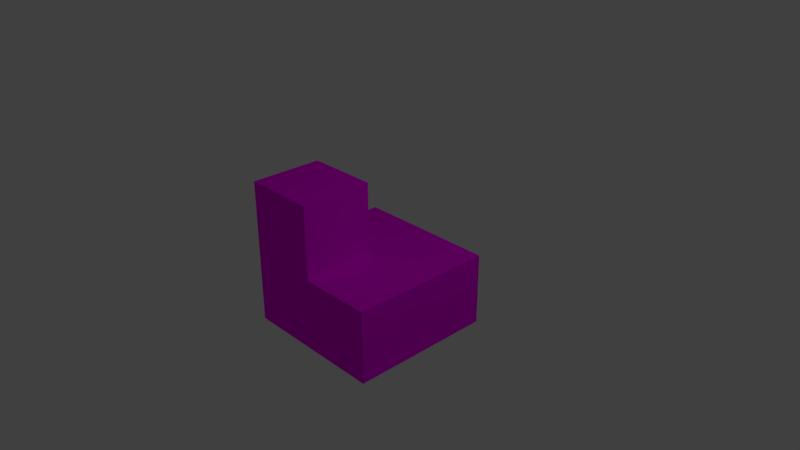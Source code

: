 # Source: stairs_corner.blend  (saved by Blender 2.79.0; exported with 4.5.12 LTS)
import bpy
from mathutils import Matrix  # noqa: F401  (used for matrix-valued properties, if any)

bpy.ops.wm.read_factory_settings(use_empty=True)
scene = bpy.context.scene
scene.name = 'Scene'

# ---- collections
col_collection_1 = bpy.data.collections.new('Collection 1'); scene.collection.children.link(col_collection_1)

# ---- images (referenced by path relative to the original .blend; pixels are not part of the script)
import os
ASSET_DIR = os.environ.get("B2B_ASSET_DIR", "")  # directory of the original .blend (textures are referenced by path, not embedded)
HERE = os.path.dirname(os.path.abspath(__file__))  # packed textures are extracted next to this script under _unpacked/

def load_image(name, relpath, width, height, colorspace="sRGB"):
    """Load a texture the original file referenced (path relative to the .blend, or extracted next to this script)."""
    p = next((c for c in (os.path.join(HERE, relpath), os.path.join(ASSET_DIR, relpath)) if relpath and os.path.exists(c)), "")
    if p:
        img = bpy.data.images.load(p, check_existing=True)
        img.name = name
    else:  # same state as the original file: an image datablock whose file is absent (Cycles renders it pink)
        img = bpy.data.images.new(name, width, height)
        img.source = "FILE"
        img.filepath = "//" + (relpath or name)
    img.colorspace_settings.name = colorspace
    return img
img_terrain_texture_stairs_png = load_image('terrain_texture_stairs.png', 'terrain_texture_stairs.png', 1024, 1024, 'sRGB')

# ---- materials (node trees are filled in below, after node groups)
mat_material = bpy.data.materials.new('Material')
mat_material.alpha_threshold = 0.0
mat_material.roughness = 0.5
mat_material.line_color = (0.0, 0.0, 0.0, 1.0)

# ---- material node trees
mat_material.use_nodes = True; mat_material.node_tree.nodes.clear()
_N = mat_material.node_tree.nodes; _L = mat_material.node_tree.links
n0 = _N.new('ShaderNodeOutputMaterial'); n0.name = 'Material Output'; n0.location = (300, 300)
n1 = _N.new('ShaderNodeBsdfDiffuse'); n1.name = 'Diffuse BSDF'; n1.location = (10, 300)
n2 = _N.new('ShaderNodeTexImage'); n2.name = 'Image Texture'; n2.location = (-180, 300)
n2.width = 140
n2.image = img_terrain_texture_stairs_png
_L.new(n1.outputs[0], n0.inputs[0])
_L.new(n2.outputs[0], n1.inputs[0])
n0.is_active_output = True

# ---- world
world_world = bpy.data.worlds.new('World'); scene.world = world_world
world_world.color = (0.05088, 0.05088, 0.05088)
world_world.use_sun_shadow = False
world_world.sun_shadow_jitter_overblur = 0.0
world_world.cycles.sampling_method = 'MANUAL'

# ---- cameras
cam_camera = bpy.data.cameras.new('Camera')
cam_camera.clip_end = 100.0
cam_camera.lens = 35.0
cam_camera.sensor_width = 32.0
cam_camera.sensor_height = 18.0
cam_camera.ortho_scale = 7.314
cam_camera.dof.focus_distance = 0.0

# ---- lights
light_lamp = bpy.data.lights.new('Lamp', 'POINT')
light_lamp.transmission_factor = 0.0
light_lamp.cutoff_distance = 30.0
light_lamp.energy = 100.0
light_lamp.shadow_buffer_clip_start = 1.001
light_lamp.shadow_soft_size = 0.1
light_lamp.shadow_maximum_resolution = 0.006
light_lamp.use_absolute_resolution = True

# ---- meshes
me_cube = bpy.data.meshes.new('Cube')
me_cube.from_pydata([(1.0, 1.0, -1.0), (1.0, -1.0, -1.0), (-1.0, -1.0, -1.0), (-1.0, 1.0, -1.0), (1.0, 1.0, -0.001956), (1.0, -1.0, -0.001956), (-1.0, 1.0, -0.001956), (-5.364e-07, -1.0, -0.001956), (-1.0, 1.788e-07, -0.001956), (-1.49e-07, -1.788e-07, -0.001956), (-5.364e-07, -1.0, 0.998), (-1.0, -1.0, 0.998), (-1.0, 1.788e-07, 0.998), (-1.49e-07, -1.788e-07, 0.998), (1.0, 1.0, -1.0), (1.0, 1.0, -1.0), (1.0, -1.0, -1.0), (1.0, -1.0, -1.0), (-1.0, 1.0, -1.0), (-1.0, 1.0, -1.0), (1.0, 1.0, -0.001956), (1.0, 1.0, -0.001956), (-1.0, -1.0, -1.0), (-1.0, -1.0, -1.0), (1.0, -1.0, -0.001956), (1.0, -1.0, -0.001956), (-1.0, 1.0, -0.001956), (-1.0, 1.0, -0.001956), (-1.0, 1.788e-07, -0.001956), (-1.0, 1.788e-07, -0.001956), (-5.364e-07, -1.0, -0.001956), (-5.364e-07, -1.0, -0.001956), (-1.49e-07, -1.788e-07, -0.001956), (-1.49e-07, -1.788e-07, -0.001956), (-5.364e-07, -1.0, 0.998), (-5.364e-07, -1.0, 0.998), (-1.0, -1.0, 0.998), (-1.0, -1.0, 0.998), (-1.0, 1.788e-07, 0.998), (-1.0, 1.788e-07, 0.998), (-1.49e-07, -1.788e-07, 0.998), (-1.49e-07, -1.788e-07, 0.998)], [], [(14, 16, 22, 18), (31, 32, 40, 35), (15, 20, 24, 17), (23, 37, 38, 28, 26, 19), (21, 0, 3, 27), (4, 6, 29, 33, 30, 25), (7, 34, 36, 2, 1, 5), (41, 39, 11, 10), (9, 8, 12, 13)])
_uv = me_cube.uv_layers.new(name='UVMap')
_uv.uv.foreach_set('vector', [0.4, 0.5, 0.4, 0.0, 9.537e-08, 5.96e-08, 1.669e-07, 0.5, 0.5031, 0.5015, 1.0, 0.5015, 1.0, 0.9995, 0.5031, 0.9995, 0.9971, 0.001354, 0.9972, 0.5007, 0.502, 0.5007, 0.5024, 0.001625, 0.001563, 6.054e-08, 0.001563, 0.9956, 0.5043, 0.9956, 0.5043, 0.5015, 1.003, 0.5015, 1.003, 5.937e-08, 0.5, 0.9991, 0.4999, 0.5012, 0.0008676, 0.502, 0.001209, 0.9994, 1.002, 1.0, 9.537e-08, 1.0, 9.537e-08, 0.502, 0.4988, 0.5, 0.4988, -0.001953, 1.002, -0.001953, 0.4979, 0.501, 0.4979, 0.9995, 0.0001228, 0.9995, 0.0001229, 0.0004611, 0.9981, 0.0004611, 0.9981, 0.501, 0.5004, 0.998, -0.0003905, 0.998, -0.0003906, 0.502, 0.5004, 0.502, 0.9984, 0.5015, 0.4977, 0.5015, 0.4977, 0.9995, 0.9984, 0.9995])
me_cube.materials.append(mat_material)
me_cube.use_remesh_preserve_volume = False
me_cube.use_remesh_preserve_attributes = False
me_cube.use_mirror_vertex_groups = False
me_cube.update()

# ---- objects
ob_cube = bpy.data.objects.new('Cube', me_cube)
ob_lamp = bpy.data.objects.new('Lamp', light_lamp)
ob_camera = bpy.data.objects.new('Camera', cam_camera)

# ---- transforms, parenting, visibility, modifiers, constraints
ob_cube.location = (0.0, 0.0, 0.0)
ob_cube.lock_rotations_4d = False
ob_cube.empty_display_type = 'ARROWS'
ob_cube.lineart.crease_threshold = 0.0
ob_lamp.location = (4.076, 1.005, 5.904)
ob_lamp.rotation_euler = (0.6503, 0.05522, 1.866)
ob_lamp.lock_rotations_4d = False
ob_lamp.empty_display_type = 'ARROWS'
ob_lamp.color = (0.0, 0.0, 0.0, 0.0)
ob_lamp.lineart.crease_threshold = 0.0
ob_camera.location = (7.481, -6.508, 5.344)
ob_camera.rotation_euler = (1.109, 0.0, 0.8149)
ob_camera.lock_rotations_4d = False
ob_camera.empty_display_type = 'ARROWS'
ob_camera.color = (0.0, 0.0, 0.0, 0.0)
ob_camera.display_type = 'WIRE'
ob_camera.lineart.crease_threshold = 0.0

# ---- collection membership
col_collection_1.objects.link(ob_cube)
col_collection_1.objects.link(ob_lamp)
col_collection_1.objects.link(ob_camera)

# ---- scene / render settings (as saved in the file)
scene.camera = ob_camera
scene.frame_start = 1; scene.frame_end = 250; scene.frame_set(1)
scene.render.engine = 'CYCLES'
scene.render.resolution_percentage = 50
scene.render.dither_intensity = 0.0
scene.cycles.use_denoising = False
scene.cycles.samples = 128
scene.cycles.sampling_pattern = 'TABULATED_SOBOL'
scene.cycles.use_adaptive_sampling = False
scene.cycles.use_light_tree = False
scene.cycles.blur_glossy = 0.0
scene.cycles.sample_clamp_indirect = 0.0
scene.view_settings.view_transform = 'Standard'
bpy.context.view_layer.update()
